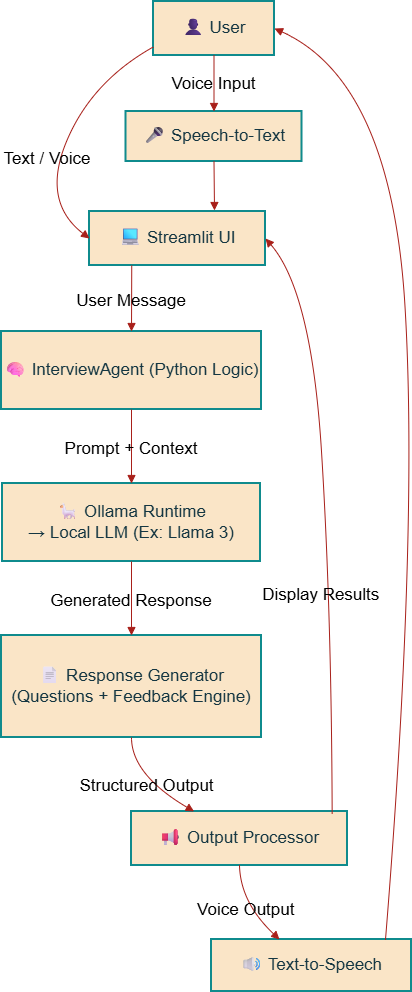

The diagram above was exported from draw.io. Its source (the exported page's mxGraphModel, read from the mxfile embedded in the PNG):
<mxGraphModel dx="957" dy="481" grid="1" gridSize="10" guides="1" tooltips="1" connect="1" arrows="1" fold="1" page="1" pageScale="1" pageWidth="827" pageHeight="1169" math="0" shadow="0">
  <root>
    <mxCell id="0" />
    <mxCell id="1" parent="0" />
    <mxCell id="ui9OvYWP79N3HlgSqFQ8-13" parent="1" style="whiteSpace=wrap;strokeWidth=2;fontSize=17;labelBackgroundColor=none;fillColor=#FAE5C7;strokeColor=#0F8B8D;fontColor=#143642;" value="👤 User" vertex="1">
      <mxGeometry height="54" width="121" x="302" y="140" as="geometry" />
    </mxCell>
    <mxCell id="ui9OvYWP79N3HlgSqFQ8-14" parent="1" style="whiteSpace=wrap;strokeWidth=2;fontSize=17;labelBackgroundColor=none;fillColor=#FAE5C7;strokeColor=#0F8B8D;fontColor=#143642;" value="💻 Streamlit UI" vertex="1">
      <mxGeometry height="54" width="176" x="238" y="350" as="geometry" />
    </mxCell>
    <mxCell id="ui9OvYWP79N3HlgSqFQ8-15" parent="1" style="whiteSpace=wrap;strokeWidth=2;fontSize=17;labelBackgroundColor=none;fillColor=#FAE5C7;strokeColor=#0F8B8D;fontColor=#143642;" value="🧠 InterviewAgent (Python Logic)" vertex="1">
      <mxGeometry height="78" width="260" x="150" y="470" as="geometry" />
    </mxCell>
    <mxCell id="ui9OvYWP79N3HlgSqFQ8-16" parent="1" style="whiteSpace=wrap;strokeWidth=2;fontSize=17;labelBackgroundColor=none;fillColor=#FAE5C7;strokeColor=#0F8B8D;fontColor=#143642;" value="🦙 Ollama Runtime&#10;→ Local LLM (Ex: Llama 3)" vertex="1">
      <mxGeometry height="78" width="258" x="151" y="622" as="geometry" />
    </mxCell>
    <mxCell id="ui9OvYWP79N3HlgSqFQ8-17" parent="1" style="whiteSpace=wrap;strokeWidth=2;fontSize=17;labelBackgroundColor=none;fillColor=#FAE5C7;strokeColor=#0F8B8D;fontColor=#143642;" value="📄 Response Generator&#10;(Questions + Feedback Engine)" vertex="1">
      <mxGeometry height="102" width="260" x="150" y="774" as="geometry" />
    </mxCell>
    <mxCell id="ui9OvYWP79N3HlgSqFQ8-18" parent="1" style="whiteSpace=wrap;strokeWidth=2;fontSize=17;labelBackgroundColor=none;fillColor=#FAE5C7;strokeColor=#0F8B8D;fontColor=#143642;" value="📢 Output Processor" vertex="1">
      <mxGeometry height="54" width="216" x="280" y="950" as="geometry" />
    </mxCell>
    <mxCell id="ui9OvYWP79N3HlgSqFQ8-19" parent="1" style="whiteSpace=wrap;strokeWidth=2;fontSize=17;labelBackgroundColor=none;fillColor=#FAE5C7;strokeColor=#0F8B8D;fontColor=#143642;" value="🎤 Speech-to-Text" vertex="1">
      <mxGeometry height="50" width="176" x="274.5" y="250" as="geometry" />
    </mxCell>
    <mxCell id="ui9OvYWP79N3HlgSqFQ8-20" parent="1" style="whiteSpace=wrap;strokeWidth=2;fontSize=17;labelBackgroundColor=none;fillColor=#FAE5C7;strokeColor=#0F8B8D;fontColor=#143642;" value="🔊 Text-to-Speech" vertex="1">
      <mxGeometry height="52" width="200" x="360" y="1078" as="geometry" />
    </mxCell>
    <mxCell id="ui9OvYWP79N3HlgSqFQ8-21" edge="1" parent="1" source="ui9OvYWP79N3HlgSqFQ8-13" style="curved=1;startArrow=none;endArrow=block;exitX=0;exitY=0.84;entryX=0;entryY=0.5;rounded=0;fontSize=17;entryDx=0;entryDy=0;labelBackgroundColor=none;fontColor=default;strokeColor=#A8201A;" target="ui9OvYWP79N3HlgSqFQ8-14" value="Text / Voice">
      <mxGeometry relative="1" x="0.2127" y="-12" as="geometry">
        <mxPoint x="1" y="-1" as="offset" />
        <Array as="points">
          <mxPoint x="240" y="220" />
          <mxPoint x="190" y="340" />
        </Array>
      </mxGeometry>
    </mxCell>
    <mxCell id="ui9OvYWP79N3HlgSqFQ8-22" edge="1" parent="1" source="ui9OvYWP79N3HlgSqFQ8-14" style="curved=1;startArrow=none;endArrow=block;exitX=0.24;exitY=1;entryX=0.5;entryY=0;rounded=0;fontSize=17;labelBackgroundColor=none;fontColor=default;strokeColor=#A8201A;" target="ui9OvYWP79N3HlgSqFQ8-15" value="User Message">
      <mxGeometry relative="1" as="geometry">
        <Array as="points" />
      </mxGeometry>
    </mxCell>
    <mxCell id="ui9OvYWP79N3HlgSqFQ8-23" edge="1" parent="1" source="ui9OvYWP79N3HlgSqFQ8-15" style="curved=1;startArrow=none;endArrow=block;exitX=0.5;exitY=1;entryX=0.5;entryY=0;rounded=0;fontSize=17;labelBackgroundColor=none;fontColor=default;strokeColor=#A8201A;" target="ui9OvYWP79N3HlgSqFQ8-16" value="Prompt + Context">
      <mxGeometry relative="1" as="geometry">
        <Array as="points" />
      </mxGeometry>
    </mxCell>
    <mxCell id="ui9OvYWP79N3HlgSqFQ8-24" edge="1" parent="1" source="ui9OvYWP79N3HlgSqFQ8-16" style="curved=1;startArrow=none;endArrow=block;exitX=0.5;exitY=1;entryX=0.5;entryY=0;rounded=0;fontSize=17;labelBackgroundColor=none;fontColor=default;strokeColor=#A8201A;" target="ui9OvYWP79N3HlgSqFQ8-17" value="Generated Response">
      <mxGeometry relative="1" as="geometry">
        <Array as="points" />
      </mxGeometry>
    </mxCell>
    <mxCell id="ui9OvYWP79N3HlgSqFQ8-25" edge="1" parent="1" source="ui9OvYWP79N3HlgSqFQ8-17" style="curved=1;startArrow=none;endArrow=block;exitX=0.5;exitY=1;entryX=0.29;entryY=0;rounded=0;fontSize=17;labelBackgroundColor=none;fontColor=default;strokeColor=#A8201A;" target="ui9OvYWP79N3HlgSqFQ8-18" value="Structured Output">
      <mxGeometry relative="1" as="geometry">
        <Array as="points">
          <mxPoint x="280" y="913" />
        </Array>
      </mxGeometry>
    </mxCell>
    <mxCell id="ui9OvYWP79N3HlgSqFQ8-26" edge="1" parent="1" source="ui9OvYWP79N3HlgSqFQ8-18" style="curved=1;startArrow=none;endArrow=block;exitX=0.929;exitY=0.052;entryX=1;entryY=0.5;rounded=0;fontSize=17;entryDx=0;entryDy=0;exitDx=0;exitDy=0;exitPerimeter=0;labelBackgroundColor=none;fontColor=default;strokeColor=#A8201A;" target="ui9OvYWP79N3HlgSqFQ8-14" value="Display Results">
      <mxGeometry relative="1" x="-0.2473" y="9" as="geometry">
        <mxPoint y="1" as="offset" />
        <Array as="points">
          <mxPoint x="480" y="750" />
          <mxPoint x="460" y="430" />
        </Array>
      </mxGeometry>
    </mxCell>
    <mxCell id="ui9OvYWP79N3HlgSqFQ8-27" edge="1" parent="1" source="ui9OvYWP79N3HlgSqFQ8-13" style="curved=1;startArrow=none;endArrow=block;exitX=0.5;exitY=1;entryX=0.5;entryY=0;rounded=0;fontSize=17;labelBackgroundColor=none;fontColor=default;strokeColor=#A8201A;" target="ui9OvYWP79N3HlgSqFQ8-19" value="Voice Input">
      <mxGeometry relative="1" x="-0.0714" as="geometry">
        <mxPoint as="offset" />
        <Array as="points" />
      </mxGeometry>
    </mxCell>
    <mxCell id="ui9OvYWP79N3HlgSqFQ8-28" edge="1" parent="1" source="ui9OvYWP79N3HlgSqFQ8-19" style="curved=1;startArrow=none;endArrow=block;exitX=0.5;exitY=1;rounded=0;fontSize=17;labelBackgroundColor=none;fontColor=default;strokeColor=#A8201A;" value="">
      <mxGeometry relative="1" as="geometry">
        <Array as="points" />
        <mxPoint x="363" y="349" as="targetPoint" />
      </mxGeometry>
    </mxCell>
    <mxCell id="ui9OvYWP79N3HlgSqFQ8-29" edge="1" parent="1" source="ui9OvYWP79N3HlgSqFQ8-18" style="curved=1;startArrow=none;endArrow=block;exitX=0.5;exitY=1;entryX=0.34;entryY=0;rounded=0;fontSize=17;labelBackgroundColor=none;fontColor=default;strokeColor=#A8201A;" target="ui9OvYWP79N3HlgSqFQ8-20" value="Voice Output">
      <mxGeometry relative="1" as="geometry">
        <Array as="points">
          <mxPoint x="389" y="1041" />
        </Array>
      </mxGeometry>
    </mxCell>
    <mxCell id="ui9OvYWP79N3HlgSqFQ8-30" edge="1" parent="1" source="ui9OvYWP79N3HlgSqFQ8-20" style="curved=1;startArrow=none;endArrow=block;exitX=0.87;exitY=0;entryX=1;entryY=0.5;rounded=0;fontSize=17;entryDx=0;entryDy=0;labelBackgroundColor=none;fontColor=default;strokeColor=#A8201A;" target="ui9OvYWP79N3HlgSqFQ8-13" value="">
      <mxGeometry relative="1" as="geometry">
        <Array as="points">
          <mxPoint x="567" y="670" />
          <mxPoint x="540" y="220" />
        </Array>
      </mxGeometry>
    </mxCell>
  </root>
</mxGraphModel>